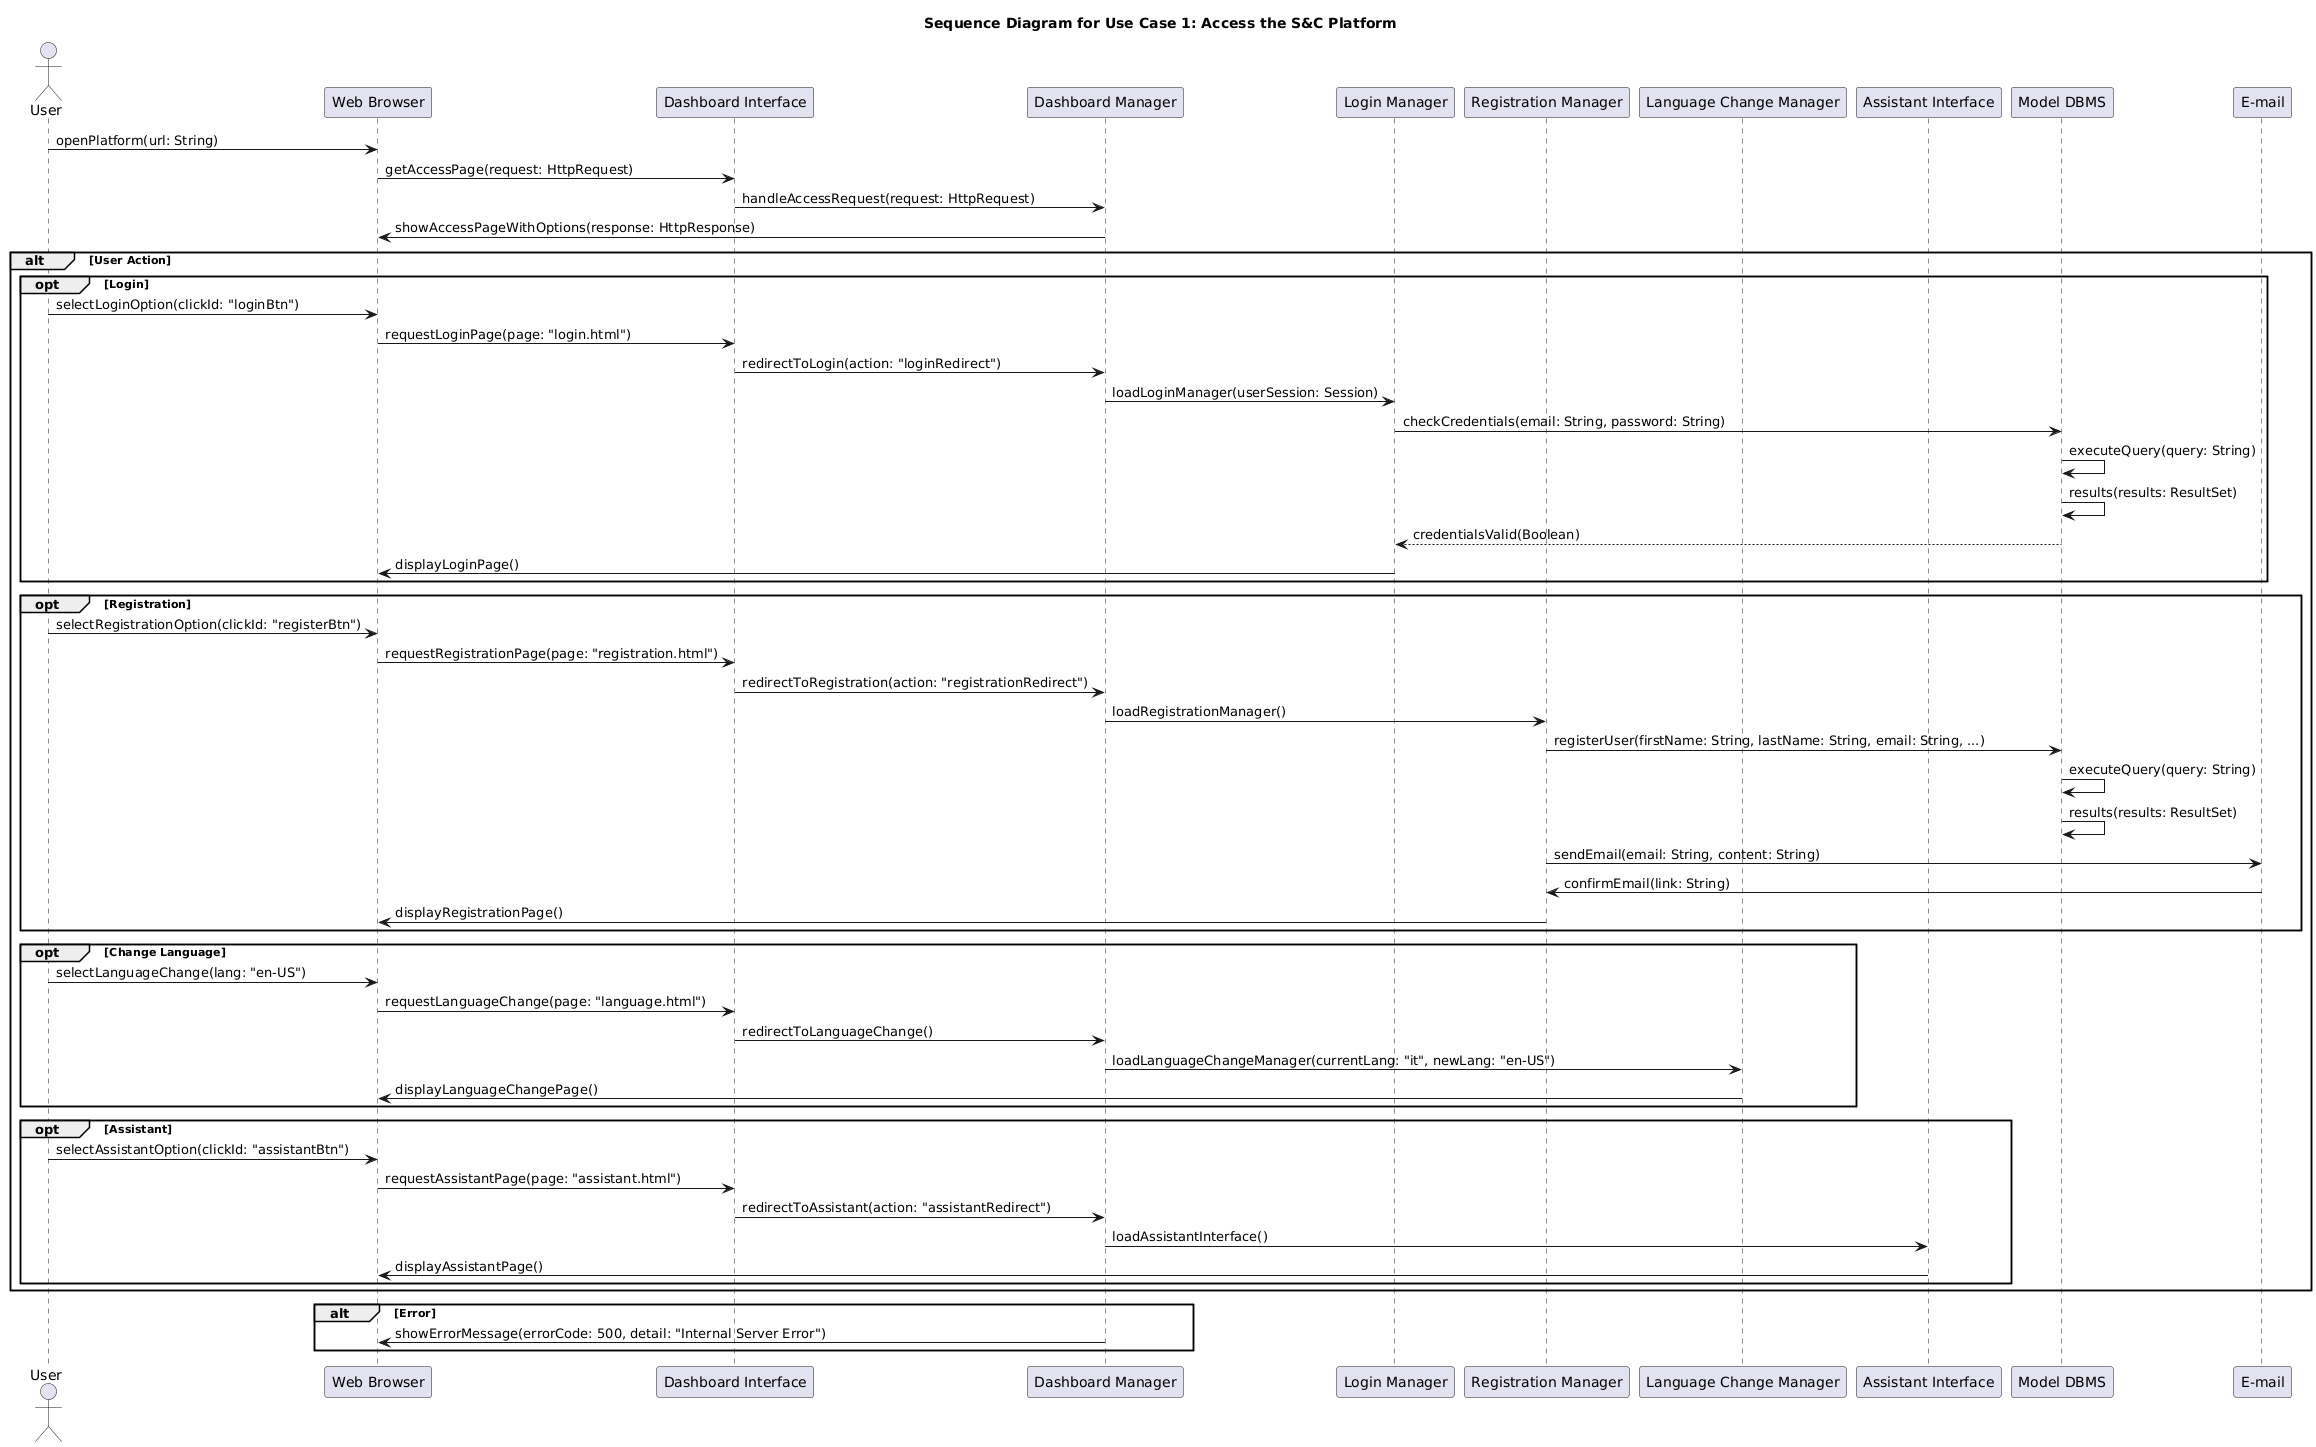

The diagram above was rendered by PlantUML. Its source (embedded in the PNG):
@startuml
title Sequence Diagram for Use Case 1: Access the S&C Platform

actor User
participant "Web Browser" as Browser
participant "Dashboard Interface" as DashboardInterface
participant "Dashboard Manager" as DashboardManager
participant "Login Manager" as LoginManager
participant "Registration Manager" as RegistrationManager
participant "Language Change Manager" as LanguageChangeManager
participant "Assistant Interface" as AssistantInterface
participant "Model DBMS" as ModelDBMS
participant "E-mail" as Email

' Startup platform
User -> Browser: openPlatform(url: String)
Browser -> DashboardInterface: getAccessPage(request: HttpRequest)
DashboardInterface -> DashboardManager: handleAccessRequest(request: HttpRequest)
DashboardManager -> Browser: showAccessPageWithOptions(response: HttpResponse)

alt User Action
    opt Login
        User -> Browser: selectLoginOption(clickId: "loginBtn")
        Browser -> DashboardInterface: requestLoginPage(page: "login.html")
        DashboardInterface -> DashboardManager: redirectToLogin(action: "loginRedirect")
        DashboardManager -> LoginManager: loadLoginManager(userSession: Session)
        LoginManager -> ModelDBMS: checkCredentials(email: String, password: String)
        ModelDBMS -> ModelDBMS: executeQuery(query: String)
        ModelDBMS -> ModelDBMS: results(results: ResultSet)
        ModelDBMS --> LoginManager: credentialsValid(Boolean)
        LoginManager -> Browser: displayLoginPage()
    end
    
    opt Registration
        User -> Browser: selectRegistrationOption(clickId: "registerBtn")
        Browser -> DashboardInterface: requestRegistrationPage(page: "registration.html")
        DashboardInterface -> DashboardManager: redirectToRegistration(action: "registrationRedirect")
        DashboardManager -> RegistrationManager: loadRegistrationManager()
        RegistrationManager -> ModelDBMS: registerUser(firstName: String, lastName: String, email: String, ...)
        ModelDBMS -> ModelDBMS: executeQuery(query: String)
        ModelDBMS -> ModelDBMS: results(results: ResultSet)
        RegistrationManager -> Email: sendEmail(email: String, content: String)
        Email -> RegistrationManager: confirmEmail(link: String)
        RegistrationManager -> Browser: displayRegistrationPage()
    end
    
    opt Change Language
        User -> Browser: selectLanguageChange(lang: "en-US")
        Browser -> DashboardInterface: requestLanguageChange(page: "language.html")
        DashboardInterface -> DashboardManager: redirectToLanguageChange()
        DashboardManager -> LanguageChangeManager: loadLanguageChangeManager(currentLang: "it", newLang: "en-US")
        LanguageChangeManager -> Browser: displayLanguageChangePage()
    end
    
    opt Assistant
        User -> Browser: selectAssistantOption(clickId: "assistantBtn")
        Browser -> DashboardInterface: requestAssistantPage(page: "assistant.html")
        DashboardInterface -> DashboardManager: redirectToAssistant(action: "assistantRedirect")
        DashboardManager -> AssistantInterface: loadAssistantInterface()
        AssistantInterface -> Browser: displayAssistantPage()
    end
end

alt Error
    DashboardManager -> Browser: showErrorMessage(errorCode: 500, detail: "Internal Server Error")
end
@enduml